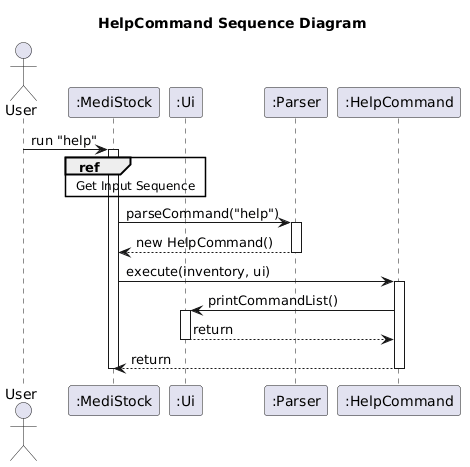

The diagram above was rendered by PlantUML. Its source (embedded in the PNG):
@startuml
title HelpCommand Sequence Diagram

actor User
participant ":MediStock" as App
participant ":Ui" as Ui
participant ":Parser" as Parser
participant ":HelpCommand" as HelpCommand

User -> App : run "help"
activate App
ref over App, Ui
    Get Input Sequence
end

App -> Parser : parseCommand("help")
activate Parser
Parser --> App : new HelpCommand()
deactivate Parser

App -> HelpCommand : execute(inventory, ui)
activate HelpCommand

HelpCommand -> Ui : printCommandList()
activate Ui
Ui --> HelpCommand : return
deactivate Ui

HelpCommand --> App : return
deactivate HelpCommand

deactivate App
@enduml